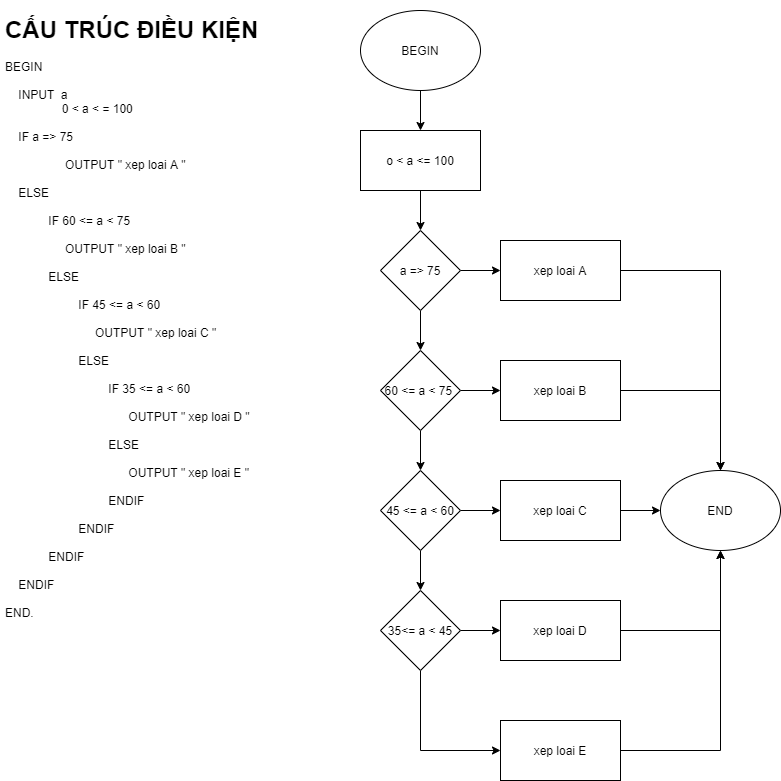

The diagram above was exported from draw.io. Its source (the exported page's mxGraphModel, read from the mxfile embedded in the PNG):
<mxGraphModel dx="1422" dy="713" grid="1" gridSize="10" guides="1" tooltips="1" connect="1" arrows="1" fold="1" page="1" pageScale="1" pageWidth="827" pageHeight="1169" math="0" shadow="0">
  <root>
    <mxCell id="WIyWlLk6GJQsqaUBKTNV-0" />
    <mxCell id="WIyWlLk6GJQsqaUBKTNV-1" parent="WIyWlLk6GJQsqaUBKTNV-0" />
    <mxCell id="x4wG_AD5eBMgW05sHwQ5-3" style="edgeStyle=orthogonalEdgeStyle;rounded=0;orthogonalLoop=1;jettySize=auto;html=1;entryX=0.5;entryY=0;entryDx=0;entryDy=0;" edge="1" parent="WIyWlLk6GJQsqaUBKTNV-1" source="x4wG_AD5eBMgW05sHwQ5-0">
      <mxGeometry relative="1" as="geometry">
        <mxPoint x="460" y="160" as="targetPoint" />
      </mxGeometry>
    </mxCell>
    <mxCell id="x4wG_AD5eBMgW05sHwQ5-0" value="BEGIN" style="ellipse;whiteSpace=wrap;html=1;" vertex="1" parent="WIyWlLk6GJQsqaUBKTNV-1">
      <mxGeometry x="400" y="40" width="120" height="80" as="geometry" />
    </mxCell>
    <mxCell id="x4wG_AD5eBMgW05sHwQ5-26" value="&lt;h1&gt;CẤU TRÚC ĐIỀU KIỆN&lt;/h1&gt;&lt;div&gt;BEGIN&lt;/div&gt;&lt;div&gt;&lt;br&gt;&lt;/div&gt;&lt;div&gt;&amp;nbsp; &amp;nbsp; INPUT&amp;nbsp; a&lt;/div&gt;&lt;div&gt;&lt;span&gt;&amp;nbsp; &amp;nbsp; &amp;nbsp; &amp;nbsp; &amp;nbsp; &amp;nbsp; &amp;nbsp; &amp;nbsp; &amp;nbsp;0 &amp;lt; a &amp;lt; = 100&amp;nbsp; &amp;nbsp; &amp;nbsp; &amp;nbsp; &amp;nbsp; &amp;nbsp;&lt;/span&gt;&lt;/div&gt;&lt;div&gt;&lt;br&gt;&lt;/div&gt;&lt;div&gt;&amp;nbsp; &amp;nbsp; IF a =&amp;gt; 75&lt;/div&gt;&lt;div&gt;&lt;br&gt;&lt;/div&gt;&lt;div&gt;&lt;span&gt;&amp;nbsp; &amp;nbsp; &amp;nbsp; &amp;nbsp; &amp;nbsp; &amp;nbsp; &amp;nbsp; &amp;nbsp; &amp;nbsp; OUTPUT &quot; xep loai A &quot;&lt;/span&gt;&lt;br&gt;&lt;/div&gt;&lt;div&gt;&lt;span&gt;&lt;br&gt;&lt;/span&gt;&lt;/div&gt;&lt;div&gt;&amp;nbsp; &amp;nbsp; ELSE&amp;nbsp;&lt;/div&gt;&lt;div&gt;&amp;nbsp; &amp;nbsp;&amp;nbsp;&lt;/div&gt;&lt;div&gt;&amp;nbsp; &amp;nbsp; &amp;nbsp; &amp;nbsp; &amp;nbsp; &amp;nbsp; &amp;nbsp;IF 60 &amp;lt;= a &amp;lt; 75&lt;/div&gt;&lt;div&gt;&lt;br&gt;&lt;/div&gt;&lt;div&gt;&amp;nbsp; &amp;nbsp; &amp;nbsp; &amp;nbsp; &amp;nbsp; &amp;nbsp; &amp;nbsp; &amp;nbsp; &amp;nbsp; OUTPUT &quot; xep loai B &quot;&lt;/div&gt;&lt;div&gt;&lt;br&gt;&lt;/div&gt;&lt;div&gt;&amp;nbsp; &amp;nbsp; &amp;nbsp; &amp;nbsp; &amp;nbsp; &amp;nbsp; &amp;nbsp;ELSE&lt;/div&gt;&lt;div&gt;&lt;br&gt;&lt;/div&gt;&lt;div&gt;&amp;nbsp; &amp;nbsp; &amp;nbsp; &amp;nbsp; &amp;nbsp; &amp;nbsp; &amp;nbsp; &amp;nbsp; &amp;nbsp; &amp;nbsp; &amp;nbsp; IF 45 &amp;lt;= a &amp;lt; 60&lt;/div&gt;&lt;div&gt;&amp;nbsp; &amp;nbsp; &amp;nbsp; &amp;nbsp; &amp;nbsp; &amp;nbsp; &amp;nbsp; &amp;nbsp; &amp;nbsp; &amp;nbsp; &amp;nbsp; &amp;nbsp; &amp;nbsp; &amp;nbsp;&amp;nbsp;&lt;/div&gt;&lt;div&gt;&amp;nbsp; &amp;nbsp; &amp;nbsp; &amp;nbsp; &amp;nbsp; &amp;nbsp; &amp;nbsp; &amp;nbsp; &amp;nbsp; &amp;nbsp; &amp;nbsp; &amp;nbsp; &amp;nbsp; &amp;nbsp;OUTPUT &quot; xep loai C &quot;&lt;/div&gt;&lt;div&gt;&amp;nbsp; &amp;nbsp; &amp;nbsp; &amp;nbsp; &amp;nbsp; &amp;nbsp; &amp;nbsp; &amp;nbsp; &amp;nbsp; &amp;nbsp; &amp;nbsp;&amp;nbsp;&lt;/div&gt;&lt;div&gt;&amp;nbsp; &amp;nbsp; &amp;nbsp; &amp;nbsp; &amp;nbsp; &amp;nbsp; &amp;nbsp; &amp;nbsp; &amp;nbsp; &amp;nbsp; &amp;nbsp; ELSE&lt;/div&gt;&lt;div&gt;&amp;nbsp; &amp;nbsp; &amp;nbsp; &amp;nbsp; &amp;nbsp; &amp;nbsp; &amp;nbsp; &amp;nbsp; &amp;nbsp; &amp;nbsp; &amp;nbsp; &amp;nbsp; &amp;nbsp; &amp;nbsp; &amp;nbsp; &amp;nbsp;&amp;nbsp;&lt;/div&gt;&lt;div&gt;&amp;nbsp; &amp;nbsp; &amp;nbsp; &amp;nbsp; &amp;nbsp; &amp;nbsp; &amp;nbsp; &amp;nbsp; &amp;nbsp; &amp;nbsp; &amp;nbsp; &amp;nbsp; &amp;nbsp; &amp;nbsp; &amp;nbsp; &amp;nbsp;IF 35 &amp;lt;= a &amp;lt; 60&lt;/div&gt;&lt;div&gt;&amp;nbsp; &amp;nbsp; &amp;nbsp; &amp;nbsp; &amp;nbsp; &amp;nbsp; &amp;nbsp; &amp;nbsp; &amp;nbsp; &amp;nbsp; &amp;nbsp; &amp;nbsp; &amp;nbsp; &amp;nbsp; &amp;nbsp; &amp;nbsp; &amp;nbsp; &amp;nbsp; &amp;nbsp;&lt;/div&gt;&lt;div&gt;&amp;nbsp; &amp;nbsp; &amp;nbsp; &amp;nbsp; &amp;nbsp; &amp;nbsp; &amp;nbsp; &amp;nbsp; &amp;nbsp; &amp;nbsp; &amp;nbsp; &amp;nbsp; &amp;nbsp; &amp;nbsp; &amp;nbsp; &amp;nbsp; &amp;nbsp; &amp;nbsp; &amp;nbsp;OUTPUT &quot; xep loai D &quot;&lt;/div&gt;&lt;div&gt;&amp;nbsp; &amp;nbsp; &amp;nbsp; &amp;nbsp; &amp;nbsp; &amp;nbsp; &amp;nbsp; &amp;nbsp; &amp;nbsp; &amp;nbsp; &amp;nbsp; &amp;nbsp; &amp;nbsp; &amp;nbsp; &amp;nbsp; &amp;nbsp;&lt;/div&gt;&lt;div&gt;&amp;nbsp; &amp;nbsp; &amp;nbsp; &amp;nbsp; &amp;nbsp; &amp;nbsp; &amp;nbsp; &amp;nbsp; &amp;nbsp; &amp;nbsp; &amp;nbsp; &amp;nbsp; &amp;nbsp; &amp;nbsp; &amp;nbsp; &amp;nbsp;&lt;span&gt;ELSE&amp;nbsp;&amp;nbsp;&lt;/span&gt;&lt;/div&gt;&lt;div&gt;&lt;span&gt;&amp;nbsp; &amp;nbsp; &amp;nbsp; &amp;nbsp; &amp;nbsp; &amp;nbsp; &amp;nbsp; &amp;nbsp; &amp;nbsp; &amp;nbsp; &amp;nbsp; &amp;nbsp; &amp;nbsp; &amp;nbsp; &amp;nbsp; &amp;nbsp; &amp;nbsp; &amp;nbsp; &amp;nbsp; &amp;nbsp; &amp;nbsp; &amp;nbsp; &amp;nbsp; &amp;nbsp;&lt;/span&gt;&lt;/div&gt;&lt;div&gt;&lt;span&gt;&amp;nbsp; &amp;nbsp; &amp;nbsp; &amp;nbsp; &amp;nbsp; &amp;nbsp; &amp;nbsp; &amp;nbsp; &amp;nbsp; &amp;nbsp; &amp;nbsp; &amp;nbsp; &amp;nbsp; &amp;nbsp; &amp;nbsp; &amp;nbsp; &amp;nbsp; &amp;nbsp; &amp;nbsp;OUTPUT &quot; xep loai E &quot;&amp;nbsp; &amp;nbsp; &amp;nbsp;&lt;/span&gt;&lt;/div&gt;&lt;div&gt;&lt;span&gt;&amp;nbsp; &amp;nbsp; &amp;nbsp; &amp;nbsp; &amp;nbsp; &amp;nbsp; &amp;nbsp; &amp;nbsp; &amp;nbsp; &amp;nbsp; &amp;nbsp; &amp;nbsp; &amp;nbsp; &amp;nbsp; &amp;nbsp; &amp;nbsp; &amp;nbsp; &amp;nbsp;&lt;/span&gt;&lt;/div&gt;&lt;div&gt;&lt;span&gt;&amp;nbsp; &amp;nbsp; &amp;nbsp; &amp;nbsp; &amp;nbsp; &amp;nbsp; &amp;nbsp; &amp;nbsp; &amp;nbsp; &amp;nbsp; &amp;nbsp; &amp;nbsp; &amp;nbsp; &amp;nbsp; &amp;nbsp; &amp;nbsp;ENDIF&lt;/span&gt;&lt;/div&gt;&lt;div&gt;&lt;span&gt;&amp;nbsp; &amp;nbsp; &amp;nbsp; &amp;nbsp; &amp;nbsp; &amp;nbsp; &amp;nbsp; &amp;nbsp; &amp;nbsp; &amp;nbsp; &amp;nbsp;&lt;/span&gt;&lt;/div&gt;&lt;div&gt;&lt;span&gt;&amp;nbsp; &amp;nbsp; &amp;nbsp; &amp;nbsp; &amp;nbsp; &amp;nbsp; &amp;nbsp; &amp;nbsp; &amp;nbsp; &amp;nbsp; &amp;nbsp; ENDIF&amp;nbsp;&lt;/span&gt;&lt;/div&gt;&lt;div&gt;&lt;span&gt;&lt;br&gt;&lt;/span&gt;&lt;/div&gt;&lt;div&gt;&lt;span&gt;&amp;nbsp; &amp;nbsp; &amp;nbsp; &amp;nbsp; &amp;nbsp; &amp;nbsp; &amp;nbsp;ENDIF&lt;/span&gt;&lt;/div&gt;&lt;div&gt;&lt;span&gt;&lt;br&gt;&lt;/span&gt;&lt;/div&gt;&lt;div&gt;&lt;span&gt;&amp;nbsp; &amp;nbsp; ENDIF&lt;/span&gt;&lt;/div&gt;&lt;div&gt;&lt;span&gt;&lt;br&gt;&lt;/span&gt;&lt;/div&gt;&lt;div&gt;&lt;span&gt;END.&lt;/span&gt;&lt;br&gt;&lt;/div&gt;" style="text;html=1;strokeColor=none;fillColor=none;spacing=5;spacingTop=-20;whiteSpace=wrap;overflow=hidden;rounded=0;" vertex="1" parent="WIyWlLk6GJQsqaUBKTNV-1">
      <mxGeometry x="40" y="40" width="300" height="620" as="geometry" />
    </mxCell>
    <mxCell id="x4wG_AD5eBMgW05sHwQ5-38" style="edgeStyle=orthogonalEdgeStyle;rounded=0;orthogonalLoop=1;jettySize=auto;html=1;entryX=0.5;entryY=0;entryDx=0;entryDy=0;" edge="1" parent="WIyWlLk6GJQsqaUBKTNV-1" source="x4wG_AD5eBMgW05sHwQ5-31" target="x4wG_AD5eBMgW05sHwQ5-32">
      <mxGeometry relative="1" as="geometry" />
    </mxCell>
    <mxCell id="x4wG_AD5eBMgW05sHwQ5-31" value="o &amp;lt; a &amp;lt;= 100" style="rounded=0;whiteSpace=wrap;html=1;" vertex="1" parent="WIyWlLk6GJQsqaUBKTNV-1">
      <mxGeometry x="400" y="160" width="120" height="60" as="geometry" />
    </mxCell>
    <mxCell id="x4wG_AD5eBMgW05sHwQ5-35" style="edgeStyle=orthogonalEdgeStyle;rounded=0;orthogonalLoop=1;jettySize=auto;html=1;entryX=0;entryY=0.5;entryDx=0;entryDy=0;" edge="1" parent="WIyWlLk6GJQsqaUBKTNV-1" source="x4wG_AD5eBMgW05sHwQ5-32" target="x4wG_AD5eBMgW05sHwQ5-34">
      <mxGeometry relative="1" as="geometry" />
    </mxCell>
    <mxCell id="x4wG_AD5eBMgW05sHwQ5-39" style="edgeStyle=orthogonalEdgeStyle;rounded=0;orthogonalLoop=1;jettySize=auto;html=1;entryX=0.5;entryY=0;entryDx=0;entryDy=0;" edge="1" parent="WIyWlLk6GJQsqaUBKTNV-1" source="x4wG_AD5eBMgW05sHwQ5-32" target="x4wG_AD5eBMgW05sHwQ5-36">
      <mxGeometry relative="1" as="geometry" />
    </mxCell>
    <mxCell id="x4wG_AD5eBMgW05sHwQ5-32" value="a =&amp;gt; 75" style="rhombus;whiteSpace=wrap;html=1;" vertex="1" parent="WIyWlLk6GJQsqaUBKTNV-1">
      <mxGeometry x="420" y="260" width="80" height="80" as="geometry" />
    </mxCell>
    <mxCell id="x4wG_AD5eBMgW05sHwQ5-53" style="edgeStyle=orthogonalEdgeStyle;rounded=0;orthogonalLoop=1;jettySize=auto;html=1;entryX=0.5;entryY=0;entryDx=0;entryDy=0;" edge="1" parent="WIyWlLk6GJQsqaUBKTNV-1" source="x4wG_AD5eBMgW05sHwQ5-34" target="x4wG_AD5eBMgW05sHwQ5-52">
      <mxGeometry relative="1" as="geometry" />
    </mxCell>
    <mxCell id="x4wG_AD5eBMgW05sHwQ5-34" value="xep loai A" style="rounded=0;whiteSpace=wrap;html=1;" vertex="1" parent="WIyWlLk6GJQsqaUBKTNV-1">
      <mxGeometry x="540" y="270" width="120" height="60" as="geometry" />
    </mxCell>
    <mxCell id="x4wG_AD5eBMgW05sHwQ5-41" style="edgeStyle=orthogonalEdgeStyle;rounded=0;orthogonalLoop=1;jettySize=auto;html=1;entryX=0;entryY=0.5;entryDx=0;entryDy=0;" edge="1" parent="WIyWlLk6GJQsqaUBKTNV-1" source="x4wG_AD5eBMgW05sHwQ5-36" target="x4wG_AD5eBMgW05sHwQ5-40">
      <mxGeometry relative="1" as="geometry" />
    </mxCell>
    <mxCell id="x4wG_AD5eBMgW05sHwQ5-43" style="edgeStyle=orthogonalEdgeStyle;rounded=0;orthogonalLoop=1;jettySize=auto;html=1;entryX=0.5;entryY=0;entryDx=0;entryDy=0;" edge="1" parent="WIyWlLk6GJQsqaUBKTNV-1" source="x4wG_AD5eBMgW05sHwQ5-36" target="x4wG_AD5eBMgW05sHwQ5-42">
      <mxGeometry relative="1" as="geometry" />
    </mxCell>
    <mxCell id="x4wG_AD5eBMgW05sHwQ5-36" value="60 &amp;lt;= a &amp;lt; 75&amp;nbsp;" style="rhombus;whiteSpace=wrap;html=1;" vertex="1" parent="WIyWlLk6GJQsqaUBKTNV-1">
      <mxGeometry x="420" y="380" width="80" height="80" as="geometry" />
    </mxCell>
    <mxCell id="x4wG_AD5eBMgW05sHwQ5-54" style="edgeStyle=orthogonalEdgeStyle;rounded=0;orthogonalLoop=1;jettySize=auto;html=1;entryX=0.5;entryY=0;entryDx=0;entryDy=0;" edge="1" parent="WIyWlLk6GJQsqaUBKTNV-1" source="x4wG_AD5eBMgW05sHwQ5-40" target="x4wG_AD5eBMgW05sHwQ5-52">
      <mxGeometry relative="1" as="geometry" />
    </mxCell>
    <mxCell id="x4wG_AD5eBMgW05sHwQ5-40" value="xep loai B" style="rounded=0;whiteSpace=wrap;html=1;" vertex="1" parent="WIyWlLk6GJQsqaUBKTNV-1">
      <mxGeometry x="540" y="390" width="120" height="60" as="geometry" />
    </mxCell>
    <mxCell id="x4wG_AD5eBMgW05sHwQ5-45" style="edgeStyle=orthogonalEdgeStyle;rounded=0;orthogonalLoop=1;jettySize=auto;html=1;entryX=0;entryY=0.5;entryDx=0;entryDy=0;" edge="1" parent="WIyWlLk6GJQsqaUBKTNV-1" source="x4wG_AD5eBMgW05sHwQ5-42" target="x4wG_AD5eBMgW05sHwQ5-44">
      <mxGeometry relative="1" as="geometry" />
    </mxCell>
    <mxCell id="x4wG_AD5eBMgW05sHwQ5-47" style="edgeStyle=orthogonalEdgeStyle;rounded=0;orthogonalLoop=1;jettySize=auto;html=1;entryX=0.5;entryY=0;entryDx=0;entryDy=0;" edge="1" parent="WIyWlLk6GJQsqaUBKTNV-1" source="x4wG_AD5eBMgW05sHwQ5-42" target="x4wG_AD5eBMgW05sHwQ5-46">
      <mxGeometry relative="1" as="geometry" />
    </mxCell>
    <mxCell id="x4wG_AD5eBMgW05sHwQ5-42" value="45 &amp;lt;= a &amp;lt; 60" style="rhombus;whiteSpace=wrap;html=1;" vertex="1" parent="WIyWlLk6GJQsqaUBKTNV-1">
      <mxGeometry x="420" y="500" width="80" height="80" as="geometry" />
    </mxCell>
    <mxCell id="x4wG_AD5eBMgW05sHwQ5-55" style="edgeStyle=orthogonalEdgeStyle;rounded=0;orthogonalLoop=1;jettySize=auto;html=1;entryX=0;entryY=0.5;entryDx=0;entryDy=0;" edge="1" parent="WIyWlLk6GJQsqaUBKTNV-1" source="x4wG_AD5eBMgW05sHwQ5-44" target="x4wG_AD5eBMgW05sHwQ5-52">
      <mxGeometry relative="1" as="geometry" />
    </mxCell>
    <mxCell id="x4wG_AD5eBMgW05sHwQ5-44" value="xep loai C" style="rounded=0;whiteSpace=wrap;html=1;" vertex="1" parent="WIyWlLk6GJQsqaUBKTNV-1">
      <mxGeometry x="540" y="510" width="120" height="60" as="geometry" />
    </mxCell>
    <mxCell id="x4wG_AD5eBMgW05sHwQ5-49" style="edgeStyle=orthogonalEdgeStyle;rounded=0;orthogonalLoop=1;jettySize=auto;html=1;" edge="1" parent="WIyWlLk6GJQsqaUBKTNV-1" source="x4wG_AD5eBMgW05sHwQ5-46" target="x4wG_AD5eBMgW05sHwQ5-48">
      <mxGeometry relative="1" as="geometry" />
    </mxCell>
    <mxCell id="x4wG_AD5eBMgW05sHwQ5-51" style="edgeStyle=orthogonalEdgeStyle;rounded=0;orthogonalLoop=1;jettySize=auto;html=1;entryX=0;entryY=0.5;entryDx=0;entryDy=0;" edge="1" parent="WIyWlLk6GJQsqaUBKTNV-1" source="x4wG_AD5eBMgW05sHwQ5-46" target="x4wG_AD5eBMgW05sHwQ5-50">
      <mxGeometry relative="1" as="geometry">
        <Array as="points">
          <mxPoint x="460" y="780" />
        </Array>
      </mxGeometry>
    </mxCell>
    <mxCell id="x4wG_AD5eBMgW05sHwQ5-46" value="35&amp;lt;= a &amp;lt; 45" style="rhombus;whiteSpace=wrap;html=1;" vertex="1" parent="WIyWlLk6GJQsqaUBKTNV-1">
      <mxGeometry x="420" y="620" width="80" height="80" as="geometry" />
    </mxCell>
    <mxCell id="x4wG_AD5eBMgW05sHwQ5-56" style="edgeStyle=orthogonalEdgeStyle;rounded=0;orthogonalLoop=1;jettySize=auto;html=1;entryX=0.5;entryY=1;entryDx=0;entryDy=0;" edge="1" parent="WIyWlLk6GJQsqaUBKTNV-1" source="x4wG_AD5eBMgW05sHwQ5-48" target="x4wG_AD5eBMgW05sHwQ5-52">
      <mxGeometry relative="1" as="geometry">
        <mxPoint x="760" y="590" as="targetPoint" />
      </mxGeometry>
    </mxCell>
    <mxCell id="x4wG_AD5eBMgW05sHwQ5-48" value="xep loai D" style="rounded=0;whiteSpace=wrap;html=1;" vertex="1" parent="WIyWlLk6GJQsqaUBKTNV-1">
      <mxGeometry x="540" y="630" width="120" height="60" as="geometry" />
    </mxCell>
    <mxCell id="x4wG_AD5eBMgW05sHwQ5-57" style="edgeStyle=orthogonalEdgeStyle;rounded=0;orthogonalLoop=1;jettySize=auto;html=1;entryX=0.5;entryY=1;entryDx=0;entryDy=0;" edge="1" parent="WIyWlLk6GJQsqaUBKTNV-1" source="x4wG_AD5eBMgW05sHwQ5-50" target="x4wG_AD5eBMgW05sHwQ5-52">
      <mxGeometry relative="1" as="geometry">
        <mxPoint x="760" y="650" as="targetPoint" />
      </mxGeometry>
    </mxCell>
    <mxCell id="x4wG_AD5eBMgW05sHwQ5-50" value="xep loai E" style="rounded=0;whiteSpace=wrap;html=1;" vertex="1" parent="WIyWlLk6GJQsqaUBKTNV-1">
      <mxGeometry x="540" y="750" width="120" height="60" as="geometry" />
    </mxCell>
    <mxCell id="x4wG_AD5eBMgW05sHwQ5-52" value="END" style="ellipse;whiteSpace=wrap;html=1;" vertex="1" parent="WIyWlLk6GJQsqaUBKTNV-1">
      <mxGeometry x="700" y="500" width="120" height="80" as="geometry" />
    </mxCell>
  </root>
</mxGraphModel>